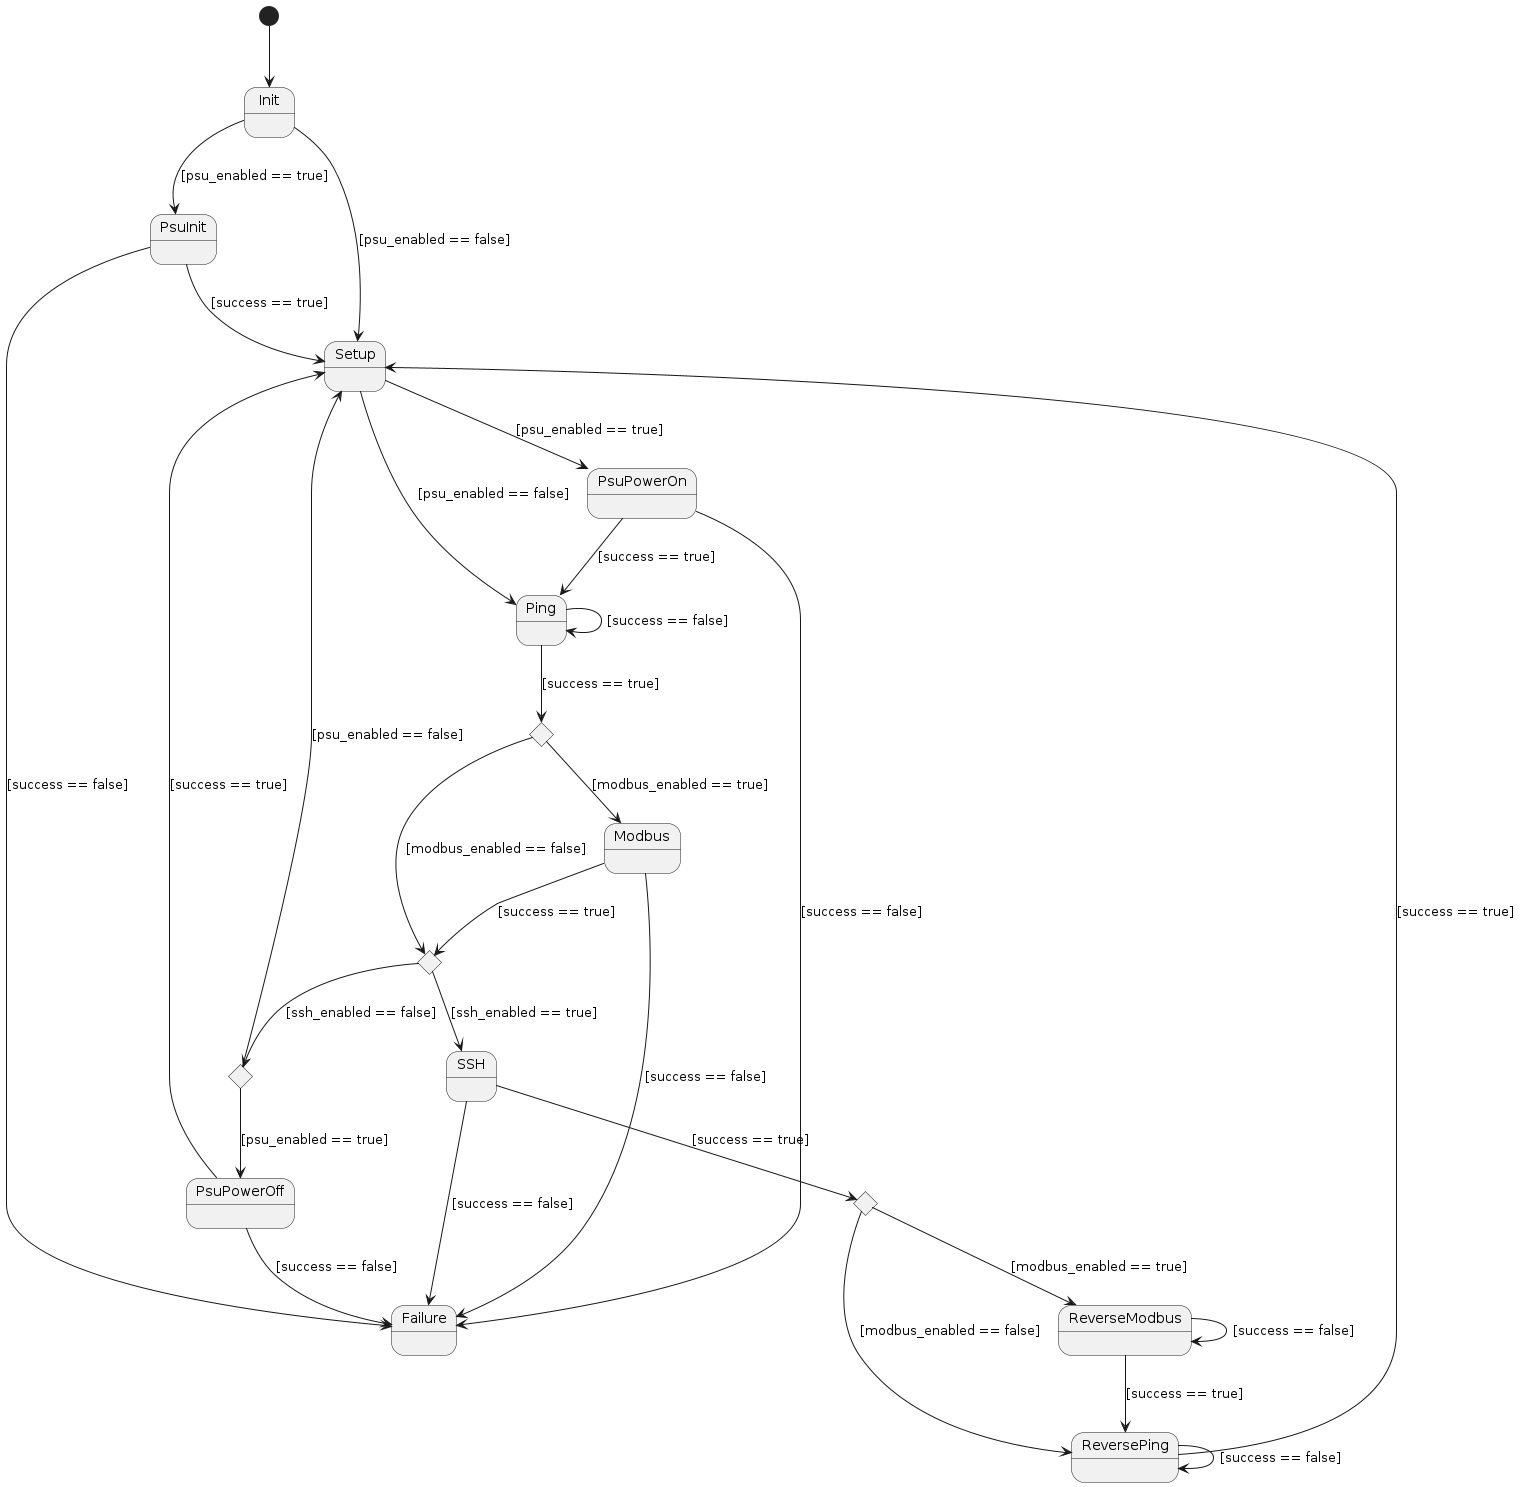

The diagram above was rendered by PlantUML. Its source (embedded in the PNG):
@startuml state_machine

[*] --> Init

state PingDecision <<choice>>
state PingDecision2 <<choice>>
state PingDecision3 <<choice>>
state SSHDecision <<choice>>

' decisions '
PingDecision --> Modbus : [modbus_enabled == true]
PingDecision --> PingDecision2 : [modbus_enabled == false]

PingDecision2 --> SSH : [ssh_enabled == true]
PingDecision2 --> PingDecision3 : [ssh_enabled == false]

PingDecision3 --> PsuPowerOff : [psu_enabled == true]
PingDecision3 --> Setup : [psu_enabled == false]

SSHDecision --> ReverseModbus : [modbus_enabled == true]
SSHDecision --> ReversePing : [modbus_enabled == false]

' states '
Init --> PsuInit : [psu_enabled == true]
Init --> Setup : [psu_enabled == false]

PsuInit --> Setup : [success == true]
PsuInit --> Failure : [success == false]

Setup --> PsuPowerOn : [psu_enabled == true]
Setup --> Ping : [psu_enabled == false]

PsuPowerOn --> Ping : [success == true]
PsuPowerOn --> Failure : [success == false]

PsuPowerOff --> Setup : [success == true]
PsuPowerOff --> Failure : [success == false]

Ping --> PingDecision : [success == true]
Ping --> Ping: [success == false]

Modbus --> PingDecision2 : [success == true]
Modbus --> Failure : [success == false]

SSH --> SSHDecision : [success == true]
SSH --> Failure : [success == false]

ReverseModbus --> ReverseModbus : [success == false]
ReverseModbus --> ReversePing : [success == true]

ReversePing --> ReversePing : [success == false]
ReversePing --> Setup : [success == true]

@enduml